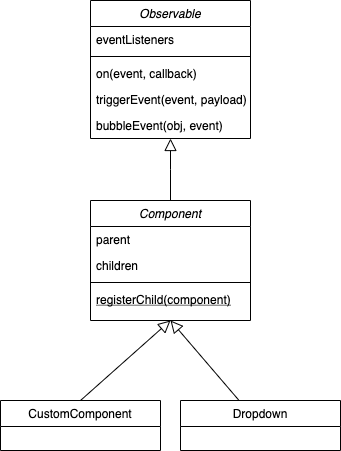

The diagram above was exported from draw.io. Its source (the exported page's mxGraphModel, read from the mxfile embedded in the PNG):
<mxGraphModel dx="1186" dy="741" grid="1" gridSize="10" guides="1" tooltips="1" connect="1" arrows="1" fold="1" page="1" pageScale="1" pageWidth="827" pageHeight="1169" math="0" shadow="0">
  <root>
    <mxCell id="0" />
    <mxCell id="1" parent="0" />
    <mxCell id="2" value="Observable" style="swimlane;fontStyle=2;align=center;verticalAlign=top;childLayout=stackLayout;horizontal=1;startSize=26;horizontalStack=0;resizeParent=1;resizeLast=0;collapsible=1;marginBottom=0;rounded=0;shadow=0;strokeWidth=1;" vertex="1" parent="1">
      <mxGeometry x="220" y="120" width="160" height="138" as="geometry">
        <mxRectangle x="230" y="140" width="160" height="26" as="alternateBounds" />
      </mxGeometry>
    </mxCell>
    <mxCell id="3" value="eventListeners" style="text;align=left;verticalAlign=top;spacingLeft=4;spacingRight=4;overflow=hidden;rotatable=0;points=[[0,0.5],[1,0.5]];portConstraint=eastwest;" vertex="1" parent="2">
      <mxGeometry y="26" width="160" height="26" as="geometry" />
    </mxCell>
    <mxCell id="4" value="" style="line;html=1;strokeWidth=1;align=left;verticalAlign=middle;spacingTop=-1;spacingLeft=3;spacingRight=3;rotatable=0;labelPosition=right;points=[];portConstraint=eastwest;" vertex="1" parent="2">
      <mxGeometry y="52" width="160" height="8" as="geometry" />
    </mxCell>
    <mxCell id="5" value="on(event, callback)" style="text;align=left;verticalAlign=top;spacingLeft=4;spacingRight=4;overflow=hidden;rotatable=0;points=[[0,0.5],[1,0.5]];portConstraint=eastwest;" vertex="1" parent="2">
      <mxGeometry y="60" width="160" height="26" as="geometry" />
    </mxCell>
    <mxCell id="6" value="triggerEvent(event, payload)" style="text;align=left;verticalAlign=top;spacingLeft=4;spacingRight=4;overflow=hidden;rotatable=0;points=[[0,0.5],[1,0.5]];portConstraint=eastwest;" vertex="1" parent="2">
      <mxGeometry y="86" width="160" height="26" as="geometry" />
    </mxCell>
    <mxCell id="7" value="bubbleEvent(obj, event)" style="text;align=left;verticalAlign=top;spacingLeft=4;spacingRight=4;overflow=hidden;rotatable=0;points=[[0,0.5],[1,0.5]];portConstraint=eastwest;" vertex="1" parent="2">
      <mxGeometry y="112" width="160" height="26" as="geometry" />
    </mxCell>
    <mxCell id="8" value="Component" style="swimlane;fontStyle=2;align=center;verticalAlign=top;childLayout=stackLayout;horizontal=1;startSize=26;horizontalStack=0;resizeParent=1;resizeLast=0;collapsible=1;marginBottom=0;rounded=0;shadow=0;strokeWidth=1;" vertex="1" parent="1">
      <mxGeometry x="220" y="320" width="160" height="120" as="geometry">
        <mxRectangle x="130" y="380" width="160" height="26" as="alternateBounds" />
      </mxGeometry>
    </mxCell>
    <mxCell id="9" value="parent" style="text;align=left;verticalAlign=top;spacingLeft=4;spacingRight=4;overflow=hidden;rotatable=0;points=[[0,0.5],[1,0.5]];portConstraint=eastwest;" vertex="1" parent="8">
      <mxGeometry y="26" width="160" height="26" as="geometry" />
    </mxCell>
    <mxCell id="10" value="children" style="text;align=left;verticalAlign=top;spacingLeft=4;spacingRight=4;overflow=hidden;rotatable=0;points=[[0,0.5],[1,0.5]];portConstraint=eastwest;rounded=0;shadow=0;html=0;" vertex="1" parent="8">
      <mxGeometry y="52" width="160" height="26" as="geometry" />
    </mxCell>
    <mxCell id="11" value="" style="line;html=1;strokeWidth=1;align=left;verticalAlign=middle;spacingTop=-1;spacingLeft=3;spacingRight=3;rotatable=0;labelPosition=right;points=[];portConstraint=eastwest;" vertex="1" parent="8">
      <mxGeometry y="78" width="160" height="8" as="geometry" />
    </mxCell>
    <mxCell id="12" value="registerChild(component)" style="text;align=left;verticalAlign=top;spacingLeft=4;spacingRight=4;overflow=hidden;rotatable=0;points=[[0,0.5],[1,0.5]];portConstraint=eastwest;fontStyle=4" vertex="1" parent="8">
      <mxGeometry y="86" width="160" height="26" as="geometry" />
    </mxCell>
    <mxCell id="13" value="" style="endArrow=block;endSize=10;endFill=0;shadow=0;strokeWidth=1;rounded=0;edgeStyle=elbowEdgeStyle;elbow=vertical;" edge="1" source="8" target="2" parent="1">
      <mxGeometry width="160" relative="1" as="geometry">
        <mxPoint x="200" y="203" as="sourcePoint" />
        <mxPoint x="200" y="203" as="targetPoint" />
      </mxGeometry>
    </mxCell>
    <mxCell id="14" value="Dropdown" style="swimlane;fontStyle=0;align=center;verticalAlign=top;childLayout=stackLayout;horizontal=1;startSize=26;horizontalStack=0;resizeParent=1;resizeLast=0;collapsible=1;marginBottom=0;rounded=0;shadow=0;strokeWidth=1;" vertex="1" parent="1">
      <mxGeometry x="310" y="520" width="160" height="50" as="geometry">
        <mxRectangle x="130" y="380" width="160" height="26" as="alternateBounds" />
      </mxGeometry>
    </mxCell>
    <mxCell id="15" value="" style="endArrow=block;endSize=10;endFill=0;shadow=0;strokeWidth=1;rounded=0;elbow=vertical;" edge="1" source="14" parent="1">
      <mxGeometry width="160" relative="1" as="geometry">
        <mxPoint x="200" y="425" as="sourcePoint" />
        <mxPoint x="300" y="440" as="targetPoint" />
      </mxGeometry>
    </mxCell>
    <mxCell id="16" value="CustomComponent" style="swimlane;fontStyle=0;align=center;verticalAlign=top;childLayout=stackLayout;horizontal=1;startSize=26;horizontalStack=0;resizeParent=1;resizeLast=0;collapsible=1;marginBottom=0;rounded=0;shadow=0;strokeWidth=1;" vertex="1" parent="1">
      <mxGeometry x="130" y="520" width="160" height="50" as="geometry">
        <mxRectangle x="130" y="380" width="160" height="26" as="alternateBounds" />
      </mxGeometry>
    </mxCell>
    <mxCell id="17" value="" style="endArrow=block;endSize=10;endFill=0;shadow=0;strokeWidth=1;rounded=0;elbow=vertical;exitX=0.5;exitY=0;exitDx=0;exitDy=0;" edge="1" source="16" parent="1">
      <mxGeometry width="160" relative="1" as="geometry">
        <mxPoint x="330.95238095238096" y="530" as="sourcePoint" />
        <mxPoint x="300" y="440" as="targetPoint" />
      </mxGeometry>
    </mxCell>
  </root>
</mxGraphModel>